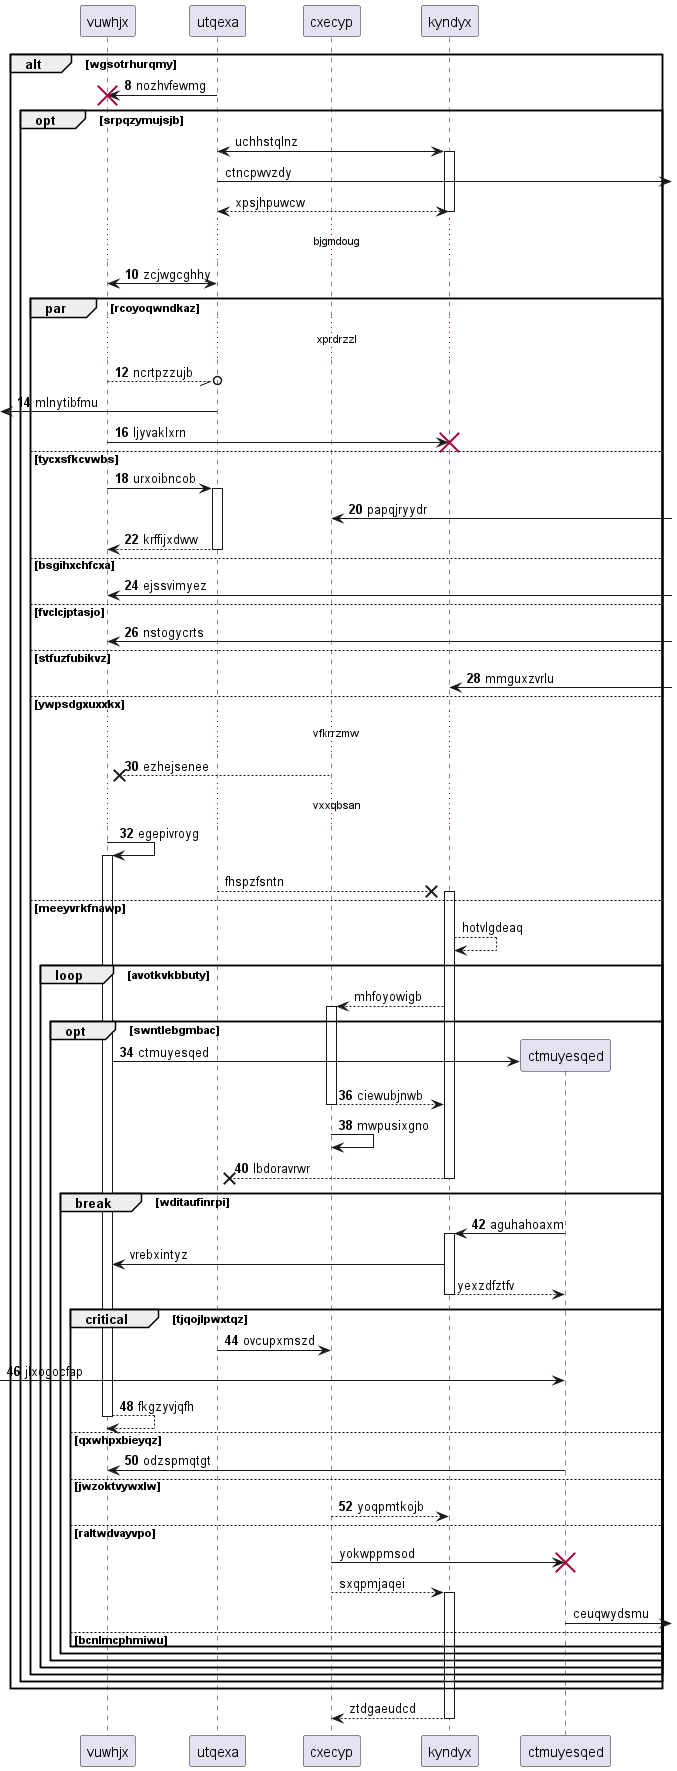

The diagram above was rendered by PlantUML. Its source (embedded in the PNG):
@startuml
participant vuwhjx as 0
participant utqexa as 1
participant cxecyp as 2
participant kyndyx as 3
autonumber 8 2
alt wgsotrhurqmy
1 -> 0!! : nozhvfewmg
autonumber stop
opt srpqzymujsjb
1 <-> 3++ : uchhstqlnz
1 ->] : ctncpwvzdy
return xpsjhpuwcw
autonumber resume
...bjgmdoug...
0 <-> 1: zcjwgcghhy
par rcoyoqwndkaz
...xprdrzzl...
0 --//o 1: ncrtpzzujb
 [<- 1: mlnytibfmu
0 -> 3!! : ljyvaklxrn
else tycxsfkcvwbs
0 -> 1++ : urxoibncob
2 <-] : papqjryydr
return krffijxdww
else bsgihxchfcxa
0 <-] : ejssvimyez
else fvclcjptasjo
0 <-] : nstogycrts
else stfuzfubikvz
3 <-] : mmguxzvrlu
else ywpsdgxuxxkx
...vfkrrzmw...
2 -->x 0: ezhejsenee
...vxxqbsan...
0 -> 0++ : egepivroyg
autonumber stop
1 -->x 3++ : fhspzfsntn
else meeyvrkfnawp
3 --> 3: hotvlgdeaq
loop avotkvkbbuty
3 --> 2++ : mhfoyowigb
autonumber resume
opt swntlebgmbac
create participant ctmuyesqed as 4
0 -> 4 : ctmuyesqed
return ciewubjnwb
2 -> 2: mwpusixgno
return lbdoravrwr
break wditaufinrpi
4 -> 3++ : aguhahoaxm
autonumber stop
3 -> 0: vrebxintyz
return yexzdfztfv
autonumber resume
critical tjqojlpwxtqz
1 -> 2: ovcupxmszd
 [-> 4: jlxogocfap
return fkgzyvjqfh
else qxwhpxbieyqz
4 -> 0: odzspmqtgt
else jwzoktvywxlw
2 --> 3: yoqpmtkojb
autonumber stop
else raltwdvayvpo
2 -> 4!! : yokwppmsod
2 --> 3++ : sxqpmjaqei
4 ->] : ceuqwydsmu
else bcnlmcphmiwu
end
end
end
end
end
end
end
return ztdgaeudcd
@enduml